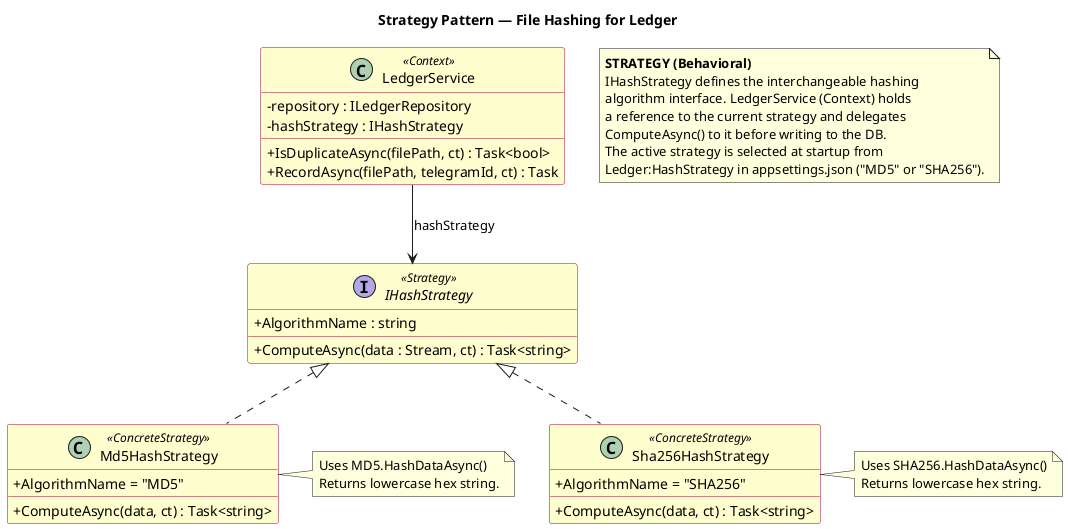

The diagram above was rendered by PlantUML. Its source (embedded in the PNG):
@startuml Strategy_HashStrategy
' If any modifications are done to the classes participating in this pattern,
' this diagram must be updated accordingly.

title Strategy Pattern — File Hashing for Ledger

skinparam classAttributeIconSize 0
skinparam class {
  BackgroundColor #FEFECE
  BorderColor #A80036
}

note as N1
  <b>STRATEGY (Behavioral)</b>
  IHashStrategy defines the interchangeable hashing
  algorithm interface. LedgerService (Context) holds
  a reference to the current strategy and delegates
  ComputeAsync() to it before writing to the DB.
  The active strategy is selected at startup from
  Ledger:HashStrategy in appsettings.json ("MD5" or "SHA256").
end note

interface IHashStrategy << Strategy >> {
  + AlgorithmName : string
  + ComputeAsync(data : Stream, ct) : Task<string>
}

class Md5HashStrategy << ConcreteStrategy >> {
  + AlgorithmName = "MD5"
  + ComputeAsync(data, ct) : Task<string>
}

note right of Md5HashStrategy
  Uses MD5.HashDataAsync()
  Returns lowercase hex string.
end note

class Sha256HashStrategy << ConcreteStrategy >> {
  + AlgorithmName = "SHA256"
  + ComputeAsync(data, ct) : Task<string>
}

note right of Sha256HashStrategy
  Uses SHA256.HashDataAsync()
  Returns lowercase hex string.
end note

class LedgerService << Context >> {
  - repository : ILedgerRepository
  - hashStrategy : IHashStrategy
  + IsDuplicateAsync(filePath, ct) : Task<bool>
  + RecordAsync(filePath, telegramId, ct) : Task
}

IHashStrategy    <|.. Md5HashStrategy
IHashStrategy    <|.. Sha256HashStrategy
LedgerService    --> IHashStrategy : hashStrategy

@enduml